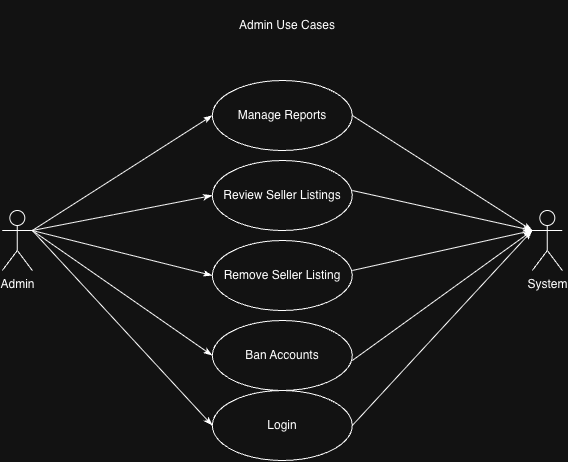

The diagram above was exported from draw.io. Its source (the exported page's mxGraphModel, read from the mxfile embedded in the PNG):
<mxGraphModel dx="1003" dy="710" grid="1" gridSize="10" guides="1" tooltips="1" connect="1" arrows="1" fold="1" page="1" pageScale="1" pageWidth="850" pageHeight="1100" math="0" shadow="0">
  <root>
    <mxCell id="0" />
    <mxCell id="1" parent="0" />
    <mxCell id="GKW5zyCloWBi1Ihj8FT5-17" parent="1" style="shape=umlActor;verticalLabelPosition=bottom;verticalAlign=top;html=1;" value="Admin" vertex="1">
      <mxGeometry height="60" width="30" x="140" y="280" as="geometry" />
    </mxCell>
    <mxCell id="GKW5zyCloWBi1Ihj8FT5-18" parent="1" style="shape=umlActor;verticalLabelPosition=bottom;verticalAlign=top;html=1;" value="System" vertex="1">
      <mxGeometry height="60" width="30" x="670" y="280" as="geometry" />
    </mxCell>
    <mxCell id="GKW5zyCloWBi1Ihj8FT5-19" parent="1" style="ellipse;whiteSpace=wrap;html=1;" value="Manage Reports" vertex="1">
      <mxGeometry height="70" width="140" x="350" y="150" as="geometry" />
    </mxCell>
    <mxCell id="GKW5zyCloWBi1Ihj8FT5-20" parent="1" style="ellipse;whiteSpace=wrap;html=1;" value="Review Seller Listings" vertex="1">
      <mxGeometry height="70" width="140" x="350" y="230" as="geometry" />
    </mxCell>
    <mxCell id="GKW5zyCloWBi1Ihj8FT5-21" parent="1" style="ellipse;whiteSpace=wrap;html=1;" value="Remove Seller Listing" vertex="1">
      <mxGeometry height="70" width="140" x="350" y="310" as="geometry" />
    </mxCell>
    <mxCell id="GKW5zyCloWBi1Ihj8FT5-22" parent="1" style="ellipse;whiteSpace=wrap;html=1;" value="Ban Accounts" vertex="1">
      <mxGeometry height="70" width="140" x="350" y="390" as="geometry" />
    </mxCell>
    <mxCell id="GKW5zyCloWBi1Ihj8FT5-24" edge="1" parent="1" source="GKW5zyCloWBi1Ihj8FT5-17" style="endArrow=classicThin;html=1;rounded=0;entryX=0;entryY=0.5;entryDx=0;entryDy=0;exitX=1;exitY=0.3333333333333333;exitDx=0;exitDy=0;exitPerimeter=0;endFill=1;" target="GKW5zyCloWBi1Ihj8FT5-19" value="">
      <mxGeometry height="50" relative="1" width="50" as="geometry">
        <mxPoint x="220" y="310" as="sourcePoint" />
        <mxPoint x="270" y="260" as="targetPoint" />
      </mxGeometry>
    </mxCell>
    <mxCell id="GKW5zyCloWBi1Ihj8FT5-25" edge="1" parent="1" source="GKW5zyCloWBi1Ihj8FT5-17" style="endArrow=classicThin;html=1;rounded=0;entryX=0;entryY=0.5;entryDx=0;entryDy=0;exitX=1;exitY=0.3333333333333333;exitDx=0;exitDy=0;exitPerimeter=0;endFill=1;" target="GKW5zyCloWBi1Ihj8FT5-20" value="">
      <mxGeometry height="50" relative="1" width="50" as="geometry">
        <mxPoint x="210" y="322.5" as="sourcePoint" />
        <mxPoint x="350" y="207.5" as="targetPoint" />
      </mxGeometry>
    </mxCell>
    <mxCell id="GKW5zyCloWBi1Ihj8FT5-26" edge="1" parent="1" source="GKW5zyCloWBi1Ihj8FT5-17" style="endArrow=classicThin;html=1;rounded=0;entryX=0;entryY=0.5;entryDx=0;entryDy=0;exitX=1;exitY=0.3333333333333333;exitDx=0;exitDy=0;exitPerimeter=0;endFill=1;" target="GKW5zyCloWBi1Ihj8FT5-21" value="">
      <mxGeometry height="50" relative="1" width="50" as="geometry">
        <mxPoint x="300" y="345" as="sourcePoint" />
        <mxPoint x="440" y="310" as="targetPoint" />
      </mxGeometry>
    </mxCell>
    <mxCell id="GKW5zyCloWBi1Ihj8FT5-27" edge="1" parent="1" source="GKW5zyCloWBi1Ihj8FT5-17" style="endArrow=classicThin;html=1;rounded=0;entryX=0;entryY=0.5;entryDx=0;entryDy=0;exitX=1;exitY=0.3333333333333333;exitDx=0;exitDy=0;exitPerimeter=0;endFill=1;" target="GKW5zyCloWBi1Ihj8FT5-22" value="">
      <mxGeometry height="50" relative="1" width="50" as="geometry">
        <mxPoint x="290" y="350" as="sourcePoint" />
        <mxPoint x="430" y="395" as="targetPoint" />
      </mxGeometry>
    </mxCell>
    <mxCell id="GKW5zyCloWBi1Ihj8FT5-28" edge="1" parent="1" style="endArrow=classicThin;html=1;rounded=0;entryX=0;entryY=0.3333333333333333;entryDx=0;entryDy=0;exitX=1;exitY=0.3333333333333333;exitDx=0;exitDy=0;exitPerimeter=0;entryPerimeter=0;endFill=1;" target="GKW5zyCloWBi1Ihj8FT5-18" value="">
      <mxGeometry height="50" relative="1" width="50" as="geometry">
        <mxPoint x="490" y="185" as="sourcePoint" />
        <mxPoint x="630" y="230" as="targetPoint" />
      </mxGeometry>
    </mxCell>
    <mxCell id="GKW5zyCloWBi1Ihj8FT5-29" edge="1" parent="1" style="endArrow=classicThin;html=1;rounded=0;entryX=0;entryY=0.3333333333333333;entryDx=0;entryDy=0;exitX=1;exitY=0.3333333333333333;exitDx=0;exitDy=0;exitPerimeter=0;entryPerimeter=0;endFill=1;" target="GKW5zyCloWBi1Ihj8FT5-18" value="">
      <mxGeometry height="50" relative="1" width="50" as="geometry">
        <mxPoint x="490" y="340" as="sourcePoint" />
        <mxPoint x="630" y="385" as="targetPoint" />
      </mxGeometry>
    </mxCell>
    <mxCell id="GKW5zyCloWBi1Ihj8FT5-30" edge="1" parent="1" style="endArrow=classicThin;html=1;rounded=0;entryX=0;entryY=0.3333333333333333;entryDx=0;entryDy=0;exitX=1;exitY=0.3333333333333333;exitDx=0;exitDy=0;exitPerimeter=0;entryPerimeter=0;endFill=1;" target="GKW5zyCloWBi1Ihj8FT5-18" value="">
      <mxGeometry height="50" relative="1" width="50" as="geometry">
        <mxPoint x="490" y="430" as="sourcePoint" />
        <mxPoint x="630" y="475" as="targetPoint" />
      </mxGeometry>
    </mxCell>
    <mxCell id="GKW5zyCloWBi1Ihj8FT5-35" edge="1" parent="1" style="endArrow=classicThin;html=1;rounded=0;entryX=0;entryY=0.3333333333333333;entryDx=0;entryDy=0;exitX=1;exitY=0.3333333333333333;exitDx=0;exitDy=0;exitPerimeter=0;entryPerimeter=0;endFill=1;" target="GKW5zyCloWBi1Ihj8FT5-18" value="">
      <mxGeometry height="50" relative="1" width="50" as="geometry">
        <mxPoint x="490" y="260" as="sourcePoint" />
        <mxPoint x="640" y="325" as="targetPoint" />
      </mxGeometry>
    </mxCell>
    <mxCell id="GKW5zyCloWBi1Ihj8FT5-38" parent="1" style="ellipse;whiteSpace=wrap;html=1;" value="Login" vertex="1">
      <mxGeometry height="70" width="140" x="350" y="460" as="geometry" />
    </mxCell>
    <mxCell id="GKW5zyCloWBi1Ihj8FT5-39" edge="1" parent="1" source="GKW5zyCloWBi1Ihj8FT5-17" style="endArrow=classicThin;html=1;rounded=0;entryX=0;entryY=0.5;entryDx=0;entryDy=0;exitX=1;exitY=0.3333333333333333;exitDx=0;exitDy=0;exitPerimeter=0;endFill=1;" target="GKW5zyCloWBi1Ihj8FT5-38" value="">
      <mxGeometry height="50" relative="1" width="50" as="geometry">
        <mxPoint x="250" y="370" as="sourcePoint" />
        <mxPoint x="430" y="495" as="targetPoint" />
      </mxGeometry>
    </mxCell>
    <mxCell id="GKW5zyCloWBi1Ihj8FT5-40" edge="1" parent="1" source="GKW5zyCloWBi1Ihj8FT5-38" style="endArrow=classicThin;html=1;rounded=0;entryX=0;entryY=0.3333333333333333;entryDx=0;entryDy=0;exitX=1;exitY=0.5;exitDx=0;exitDy=0;entryPerimeter=0;endFill=1;" target="GKW5zyCloWBi1Ihj8FT5-18" value="">
      <mxGeometry height="50" relative="1" width="50" as="geometry">
        <mxPoint x="530" y="520" as="sourcePoint" />
        <mxPoint x="710" y="390" as="targetPoint" />
      </mxGeometry>
    </mxCell>
    <mxCell id="GKW5zyCloWBi1Ihj8FT5-41" parent="1" style="text;html=1;whiteSpace=wrap;strokeColor=none;fillColor=none;align=center;verticalAlign=middle;rounded=0;" value="Admin Use Cases" vertex="1">
      <mxGeometry height="50" width="180" x="335" y="70" as="geometry" />
    </mxCell>
  </root>
</mxGraphModel>